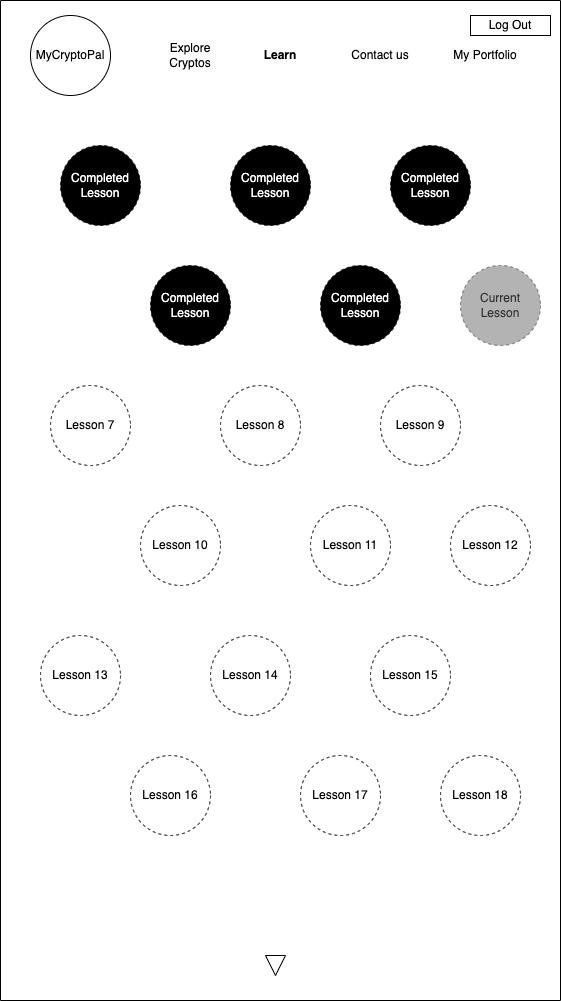

The diagram above was exported from draw.io. Its source (the exported page's mxGraphModel, read from the mxfile embedded in the PNG):
<mxGraphModel dx="1186" dy="589" grid="1" gridSize="10" guides="1" tooltips="1" connect="1" arrows="1" fold="1" page="1" pageScale="1" pageWidth="850" pageHeight="1100" math="0" shadow="0">
  <root>
    <mxCell id="0" />
    <mxCell id="1" parent="0" />
    <mxCell id="2" value="" style="rounded=0;whiteSpace=wrap;html=1;rotation=90;" vertex="1" parent="1">
      <mxGeometry x="-70" y="275" width="1000" height="560" as="geometry" />
    </mxCell>
    <mxCell id="3" value="Explore Cryptos" style="text;html=1;strokeColor=none;fillColor=none;align=center;verticalAlign=middle;whiteSpace=wrap;rounded=0;shadow=0;" vertex="1" parent="1">
      <mxGeometry x="310" y="95" width="60" height="30" as="geometry" />
    </mxCell>
    <mxCell id="4" value="&lt;b&gt;Learn&lt;/b&gt;" style="text;html=1;strokeColor=none;fillColor=none;align=center;verticalAlign=middle;whiteSpace=wrap;rounded=0;shadow=0;" vertex="1" parent="1">
      <mxGeometry x="400" y="95" width="60" height="30" as="geometry" />
    </mxCell>
    <mxCell id="5" value="Contact us" style="text;html=1;strokeColor=none;fillColor=none;align=center;verticalAlign=middle;whiteSpace=wrap;rounded=0;shadow=0;" vertex="1" parent="1">
      <mxGeometry x="500" y="95" width="60" height="30" as="geometry" />
    </mxCell>
    <mxCell id="6" value="Log Out" style="rounded=0;whiteSpace=wrap;html=1;" vertex="1" parent="1">
      <mxGeometry x="620" y="70" width="80" height="20" as="geometry" />
    </mxCell>
    <mxCell id="7" value="My Portfolio" style="text;html=1;strokeColor=none;fillColor=none;align=center;verticalAlign=middle;whiteSpace=wrap;rounded=0;shadow=0;" vertex="1" parent="1">
      <mxGeometry x="600" y="95" width="70" height="30" as="geometry" />
    </mxCell>
    <mxCell id="8" value="MyCryptoPal" style="ellipse;whiteSpace=wrap;html=1;aspect=fixed;fontFamily=Helvetica;" vertex="1" parent="1">
      <mxGeometry x="180" y="70" width="80" height="80" as="geometry" />
    </mxCell>
    <mxCell id="9" value="Completed Lesson" style="ellipse;whiteSpace=wrap;html=1;aspect=fixed;dashed=1;fillColor=#000000;fontColor=#FFFFFF;" vertex="1" parent="1">
      <mxGeometry x="210" y="200" width="80" height="80" as="geometry" />
    </mxCell>
    <mxCell id="10" value="Completed Lesson" style="ellipse;whiteSpace=wrap;html=1;aspect=fixed;dashed=1;fillColor=#000000;fontColor=#FFFFFF;" vertex="1" parent="1">
      <mxGeometry x="380" y="200" width="80" height="80" as="geometry" />
    </mxCell>
    <mxCell id="11" value="Completed Lesson" style="ellipse;whiteSpace=wrap;html=1;aspect=fixed;dashed=1;fillColor=#000000;fontColor=#FFFFFF;" vertex="1" parent="1">
      <mxGeometry x="470" y="320" width="80" height="80" as="geometry" />
    </mxCell>
    <mxCell id="12" value="Completed Lesson" style="ellipse;whiteSpace=wrap;html=1;aspect=fixed;dashed=1;fillColor=#000000;fontColor=#FFFFFF;" vertex="1" parent="1">
      <mxGeometry x="540" y="200" width="80" height="80" as="geometry" />
    </mxCell>
    <mxCell id="13" value="Completed Lesson" style="ellipse;whiteSpace=wrap;html=1;aspect=fixed;dashed=1;fillColor=#000000;fontColor=#FFFFFF;" vertex="1" parent="1">
      <mxGeometry x="300" y="320" width="80" height="80" as="geometry" />
    </mxCell>
    <mxCell id="14" value="Current Lesson" style="ellipse;whiteSpace=wrap;html=1;aspect=fixed;dashed=1;fillColor=#B3B3B3;fontColor=#333333;strokeColor=#666666;" vertex="1" parent="1">
      <mxGeometry x="610" y="320" width="80" height="80" as="geometry" />
    </mxCell>
    <mxCell id="15" value="Lesson 7" style="ellipse;whiteSpace=wrap;html=1;aspect=fixed;dashed=1;" vertex="1" parent="1">
      <mxGeometry x="200" y="440" width="80" height="80" as="geometry" />
    </mxCell>
    <mxCell id="16" value="Lesson 8" style="ellipse;whiteSpace=wrap;html=1;aspect=fixed;dashed=1;" vertex="1" parent="1">
      <mxGeometry x="370" y="440" width="80" height="80" as="geometry" />
    </mxCell>
    <mxCell id="17" value="Lesson 11" style="ellipse;whiteSpace=wrap;html=1;aspect=fixed;dashed=1;" vertex="1" parent="1">
      <mxGeometry x="460" y="560" width="80" height="80" as="geometry" />
    </mxCell>
    <mxCell id="18" value="Lesson 9" style="ellipse;whiteSpace=wrap;html=1;aspect=fixed;dashed=1;" vertex="1" parent="1">
      <mxGeometry x="530" y="440" width="80" height="80" as="geometry" />
    </mxCell>
    <mxCell id="19" value="Lesson 10" style="ellipse;whiteSpace=wrap;html=1;aspect=fixed;dashed=1;" vertex="1" parent="1">
      <mxGeometry x="290" y="560" width="80" height="80" as="geometry" />
    </mxCell>
    <mxCell id="20" value="Lesson 12" style="ellipse;whiteSpace=wrap;html=1;aspect=fixed;dashed=1;" vertex="1" parent="1">
      <mxGeometry x="600" y="560" width="80" height="80" as="geometry" />
    </mxCell>
    <mxCell id="21" value="Lesson 13" style="ellipse;whiteSpace=wrap;html=1;aspect=fixed;dashed=1;" vertex="1" parent="1">
      <mxGeometry x="190" y="690" width="80" height="80" as="geometry" />
    </mxCell>
    <mxCell id="22" value="Lesson 14" style="ellipse;whiteSpace=wrap;html=1;aspect=fixed;dashed=1;" vertex="1" parent="1">
      <mxGeometry x="360" y="690" width="80" height="80" as="geometry" />
    </mxCell>
    <mxCell id="23" value="Lesson 17" style="ellipse;whiteSpace=wrap;html=1;aspect=fixed;dashed=1;" vertex="1" parent="1">
      <mxGeometry x="450" y="810" width="80" height="80" as="geometry" />
    </mxCell>
    <mxCell id="24" value="Lesson 15" style="ellipse;whiteSpace=wrap;html=1;aspect=fixed;dashed=1;" vertex="1" parent="1">
      <mxGeometry x="520" y="690" width="80" height="80" as="geometry" />
    </mxCell>
    <mxCell id="25" value="Lesson 16" style="ellipse;whiteSpace=wrap;html=1;aspect=fixed;dashed=1;" vertex="1" parent="1">
      <mxGeometry x="280" y="810" width="80" height="80" as="geometry" />
    </mxCell>
    <mxCell id="26" value="Lesson 18" style="ellipse;whiteSpace=wrap;html=1;aspect=fixed;dashed=1;" vertex="1" parent="1">
      <mxGeometry x="590" y="810" width="80" height="80" as="geometry" />
    </mxCell>
    <mxCell id="27" value="" style="triangle;whiteSpace=wrap;html=1;rotation=90;" vertex="1" parent="1">
      <mxGeometry x="415" y="1010" width="20" height="20" as="geometry" />
    </mxCell>
  </root>
</mxGraphModel>